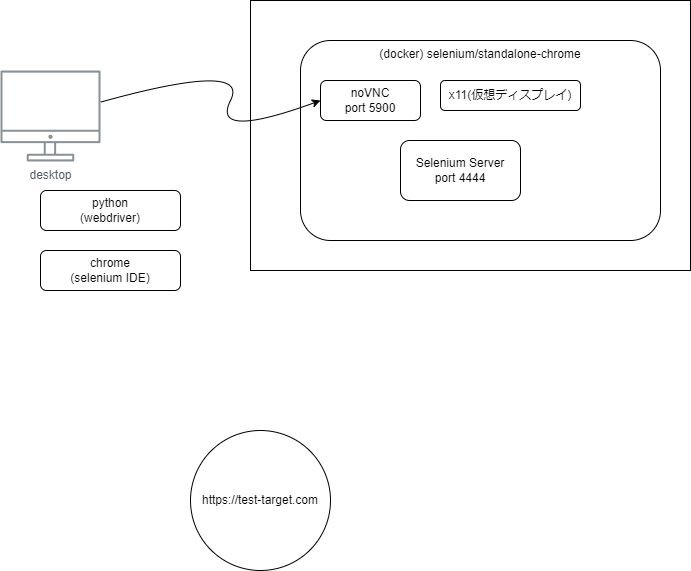

The diagram above was exported from draw.io. Its source (the exported page's mxGraphModel, read from the mxfile embedded in the PNG):
<mxGraphModel dx="1017" dy="573" grid="1" gridSize="10" guides="1" tooltips="1" connect="1" arrows="1" fold="1" page="1" pageScale="1" pageWidth="827" pageHeight="1169" math="0" shadow="0">
  <root>
    <mxCell id="0" />
    <mxCell id="1" parent="0" />
    <mxCell id="YyBA7ck3gS4t9vT6jzec-5" value="" style="rounded=0;whiteSpace=wrap;html=1;" vertex="1" parent="1">
      <mxGeometry x="360" y="70" width="440" height="270" as="geometry" />
    </mxCell>
    <mxCell id="YyBA7ck3gS4t9vT6jzec-1" value="(docker) selenium/standalone-chrome" style="rounded=1;whiteSpace=wrap;html=1;verticalAlign=top;" vertex="1" parent="1">
      <mxGeometry x="410" y="110" width="360" height="200" as="geometry" />
    </mxCell>
    <mxCell id="YyBA7ck3gS4t9vT6jzec-2" value="noVNC&lt;br&gt;port 5900" style="rounded=1;whiteSpace=wrap;html=1;" vertex="1" parent="1">
      <mxGeometry x="430" y="150" width="100" height="40" as="geometry" />
    </mxCell>
    <mxCell id="YyBA7ck3gS4t9vT6jzec-3" value="desktop" style="sketch=0;outlineConnect=0;gradientColor=none;fontColor=#545B64;strokeColor=none;fillColor=#879196;dashed=0;verticalLabelPosition=bottom;verticalAlign=top;align=center;html=1;fontSize=12;fontStyle=0;aspect=fixed;shape=mxgraph.aws4.illustration_desktop;pointerEvents=1" vertex="1" parent="1">
      <mxGeometry x="110" y="140" width="100" height="91" as="geometry" />
    </mxCell>
    <mxCell id="YyBA7ck3gS4t9vT6jzec-4" value="" style="curved=1;endArrow=classic;html=1;rounded=0;entryX=0;entryY=0.5;entryDx=0;entryDy=0;" edge="1" parent="1" source="YyBA7ck3gS4t9vT6jzec-3" target="YyBA7ck3gS4t9vT6jzec-2">
      <mxGeometry width="50" height="50" relative="1" as="geometry">
        <mxPoint x="320" y="270" as="sourcePoint" />
        <mxPoint x="370" y="220" as="targetPoint" />
        <Array as="points">
          <mxPoint x="360" y="130" />
          <mxPoint x="320" y="210" />
        </Array>
      </mxGeometry>
    </mxCell>
    <mxCell id="YyBA7ck3gS4t9vT6jzec-6" value="x11(仮想ディスプレイ)" style="rounded=1;whiteSpace=wrap;html=1;" vertex="1" parent="1">
      <mxGeometry x="550" y="150" width="140" height="30" as="geometry" />
    </mxCell>
    <mxCell id="YyBA7ck3gS4t9vT6jzec-8" value="https://test-target.com" style="ellipse;whiteSpace=wrap;html=1;aspect=fixed;" vertex="1" parent="1">
      <mxGeometry x="300" y="500" width="140" height="140" as="geometry" />
    </mxCell>
    <mxCell id="YyBA7ck3gS4t9vT6jzec-9" value="Selenium Server&lt;br&gt;port 4444" style="rounded=1;whiteSpace=wrap;html=1;" vertex="1" parent="1">
      <mxGeometry x="510" y="210" width="120" height="60" as="geometry" />
    </mxCell>
    <mxCell id="YyBA7ck3gS4t9vT6jzec-10" value="python&lt;br&gt;(webdriver)" style="rounded=1;whiteSpace=wrap;html=1;" vertex="1" parent="1">
      <mxGeometry x="150" y="260" width="140" height="40" as="geometry" />
    </mxCell>
    <mxCell id="YyBA7ck3gS4t9vT6jzec-11" value="chrome&lt;br&gt;(selenium IDE)" style="rounded=1;whiteSpace=wrap;html=1;" vertex="1" parent="1">
      <mxGeometry x="150" y="320" width="140" height="40" as="geometry" />
    </mxCell>
  </root>
</mxGraphModel>